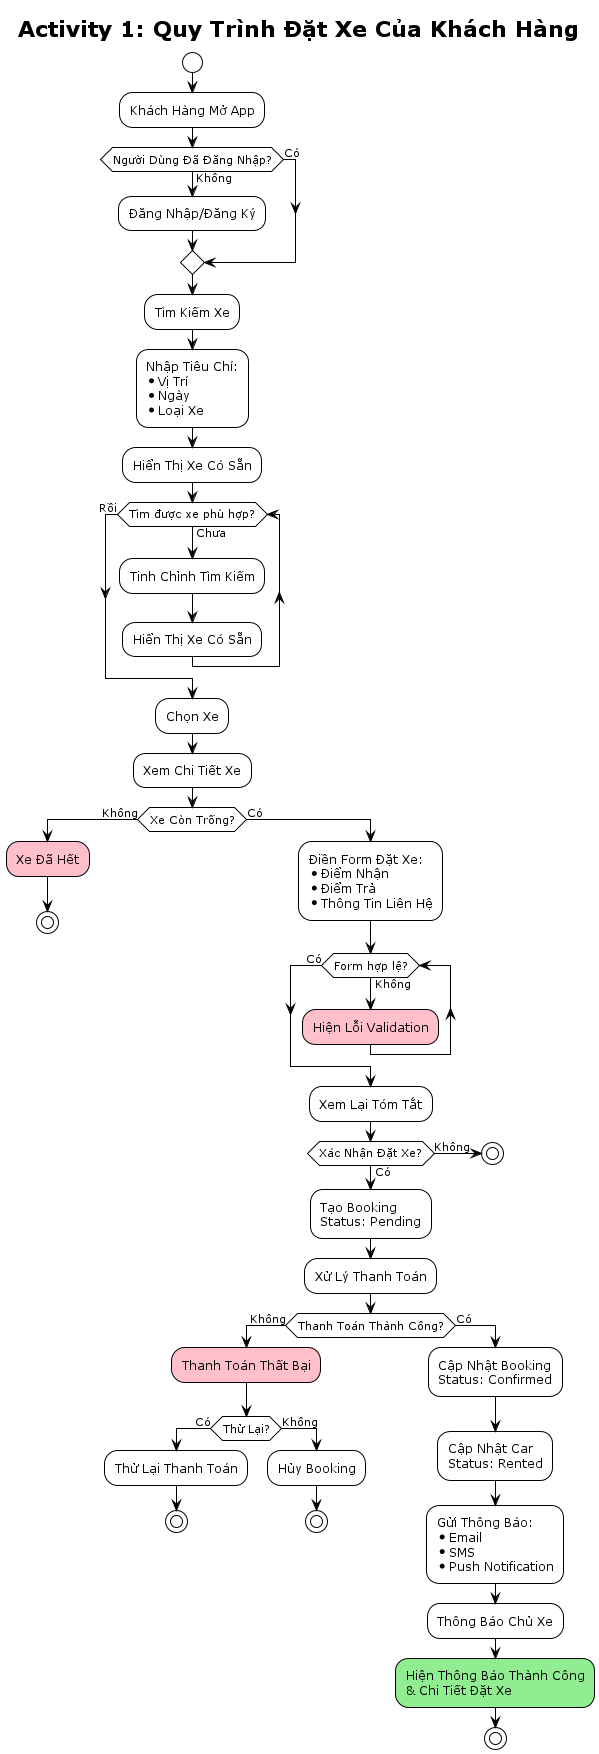

The diagram above was rendered by PlantUML. Its source (embedded in the PNG):
@startuml Activity-Customer-Booking
!theme plain

title Activity 1: Quy Trình Đặt Xe Của Khách Hàng

start
:Khách Hàng Mở App;

if (Người Dùng Đã Đăng Nhập?) then (Không)
  :Đăng Nhập/Đăng Ký;
else (Có)
endif

:Tìm Kiếm Xe;
:Nhập Tiêu Chí:
* Vị Trí
* Ngày
* Loại Xe;

:Hiển Thị Xe Có Sẵn;

while (Tìm được xe phù hợp?) is (Chưa)
  :Tinh Chỉnh Tìm Kiếm;
  :Hiển Thị Xe Có Sẵn;
endwhile (Rồi)

:Chọn Xe;
:Xem Chi Tiết Xe;

if (Xe Còn Trống?) then (Không)
  #pink:Xe Đã Hết;
  stop
else (Có)
  :Điền Form Đặt Xe:
  * Điểm Nhận
  * Điểm Trả
  * Thông Tin Liên Hệ;
  
  while (Form hợp lệ?) is (Không)
    #pink:Hiện Lỗi Validation;
  endwhile (Có)
  
  :Xem Lại Tóm Tắt;
  
  if (Xác Nhận Đặt Xe?) then (Không)
    stop
  else (Có)
    :Tạo Booking
    Status: Pending;
    
    :Xử Lý Thanh Toán;
    
    if (Thanh Toán Thành Công?) then (Không)
      #pink:Thanh Toán Thất Bại;
      
      if (Thử Lại?) then (Có)
        :Thử Lại Thanh Toán;
        stop
      else (Không)
        :Hủy Booking;
        stop
      endif
    else (Có)
      :Cập Nhật Booking
      Status: Confirmed;
      
      :Cập Nhật Car
      Status: Rented;
      
      :Gửi Thông Báo:
      * Email
      * SMS
      * Push Notification;
      
      :Thông Báo Chủ Xe;
      
      #lightgreen:Hiện Thông Báo Thành Công
      & Chi Tiết Đặt Xe;
      
      stop
    endif
  endif
endif

@enduml